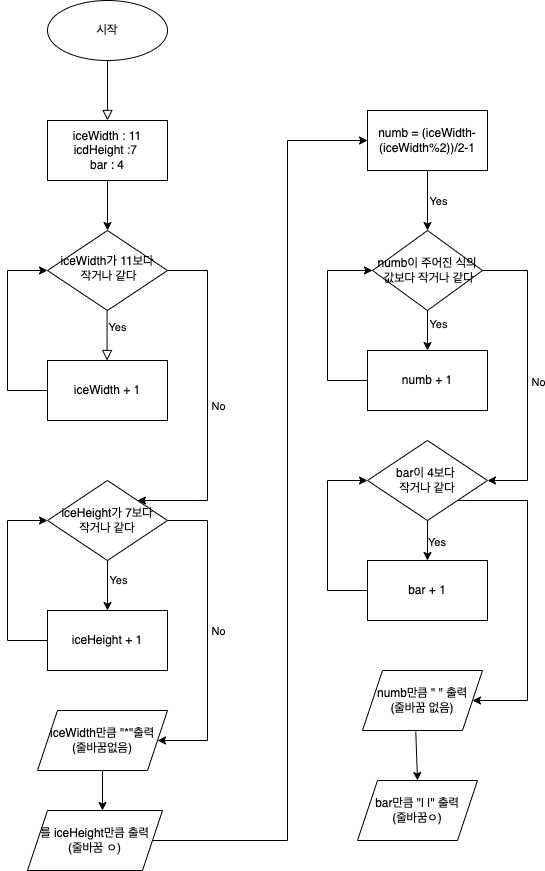

The diagram above was exported from draw.io. Its source (the exported page's mxGraphModel, read from the mxfile embedded in the PNG):
<mxGraphModel dx="1406" dy="569" grid="1" gridSize="10" guides="1" tooltips="1" connect="1" arrows="1" fold="1" page="1" pageScale="1" pageWidth="827" pageHeight="1169" math="0" shadow="0">
  <root>
    <mxCell id="WIyWlLk6GJQsqaUBKTNV-0" />
    <mxCell id="WIyWlLk6GJQsqaUBKTNV-1" parent="WIyWlLk6GJQsqaUBKTNV-0" />
    <mxCell id="WIyWlLk6GJQsqaUBKTNV-2" value="" style="rounded=0;html=1;jettySize=auto;orthogonalLoop=1;fontSize=11;endArrow=block;endFill=0;endSize=8;strokeWidth=1;shadow=0;labelBackgroundColor=none;edgeStyle=orthogonalEdgeStyle;entryX=0.5;entryY=0;entryDx=0;entryDy=0;" parent="WIyWlLk6GJQsqaUBKTNV-1" target="9ogUGkcruJQ4p_Wphnnj-1" edge="1">
      <mxGeometry relative="1" as="geometry">
        <mxPoint x="220" y="120" as="sourcePoint" />
        <mxPoint x="220" y="170" as="targetPoint" />
      </mxGeometry>
    </mxCell>
    <mxCell id="WIyWlLk6GJQsqaUBKTNV-8" value="Yes" style="rounded=0;html=1;jettySize=auto;orthogonalLoop=1;fontSize=11;endArrow=block;endFill=0;endSize=8;strokeWidth=1;shadow=0;labelBackgroundColor=none;edgeStyle=orthogonalEdgeStyle;" parent="WIyWlLk6GJQsqaUBKTNV-1" edge="1">
      <mxGeometry x="-0.3333" y="10" relative="1" as="geometry">
        <mxPoint as="offset" />
        <mxPoint x="219.58" y="370" as="sourcePoint" />
        <mxPoint x="219.58" y="420" as="targetPoint" />
      </mxGeometry>
    </mxCell>
    <mxCell id="WIyWlLk6GJQsqaUBKTNV-10" value="iceWidth가 11보다&lt;br&gt;&amp;nbsp;작거나 같다" style="rhombus;whiteSpace=wrap;html=1;shadow=0;fontFamily=Helvetica;fontSize=12;align=center;strokeWidth=1;spacing=6;spacingTop=-4;" parent="WIyWlLk6GJQsqaUBKTNV-1" vertex="1">
      <mxGeometry x="160" y="290" width="120" height="80" as="geometry" />
    </mxCell>
    <mxCell id="9ogUGkcruJQ4p_Wphnnj-0" value="시작" style="ellipse;whiteSpace=wrap;html=1;" vertex="1" parent="WIyWlLk6GJQsqaUBKTNV-1">
      <mxGeometry x="160" y="60" width="120" height="60" as="geometry" />
    </mxCell>
    <mxCell id="9ogUGkcruJQ4p_Wphnnj-1" value="iceWidth : 11&lt;br&gt;icdHeight :7&amp;nbsp;&lt;br&gt;bar : 4" style="rounded=0;whiteSpace=wrap;html=1;" vertex="1" parent="WIyWlLk6GJQsqaUBKTNV-1">
      <mxGeometry x="160" y="180" width="120" height="60" as="geometry" />
    </mxCell>
    <mxCell id="9ogUGkcruJQ4p_Wphnnj-3" value="" style="endArrow=classic;html=1;rounded=0;entryX=0;entryY=0.5;entryDx=0;entryDy=0;" edge="1" parent="WIyWlLk6GJQsqaUBKTNV-1" target="WIyWlLk6GJQsqaUBKTNV-10">
      <mxGeometry width="50" height="50" relative="1" as="geometry">
        <mxPoint x="160" y="450" as="sourcePoint" />
        <mxPoint x="170" y="320" as="targetPoint" />
        <Array as="points">
          <mxPoint x="120" y="450" />
          <mxPoint x="120" y="330" />
        </Array>
      </mxGeometry>
    </mxCell>
    <mxCell id="9ogUGkcruJQ4p_Wphnnj-11" value="" style="endArrow=classic;html=1;rounded=0;exitX=1;exitY=0.5;exitDx=0;exitDy=0;entryX=1;entryY=0;entryDx=0;entryDy=0;" edge="1" parent="WIyWlLk6GJQsqaUBKTNV-1" source="WIyWlLk6GJQsqaUBKTNV-10" target="9ogUGkcruJQ4p_Wphnnj-21">
      <mxGeometry width="50" height="50" relative="1" as="geometry">
        <mxPoint x="290" y="460" as="sourcePoint" />
        <mxPoint x="280" y="560" as="targetPoint" />
        <Array as="points">
          <mxPoint x="320" y="330" />
          <mxPoint x="320" y="560" />
          <mxPoint x="310" y="560" />
        </Array>
      </mxGeometry>
    </mxCell>
    <mxCell id="9ogUGkcruJQ4p_Wphnnj-16" value="No" style="edgeLabel;html=1;align=center;verticalAlign=middle;resizable=0;points=[];" vertex="1" connectable="0" parent="9ogUGkcruJQ4p_Wphnnj-11">
      <mxGeometry x="0.0675" y="-4" relative="1" as="geometry">
        <mxPoint x="14" y="-6" as="offset" />
      </mxGeometry>
    </mxCell>
    <mxCell id="9ogUGkcruJQ4p_Wphnnj-14" value="" style="endArrow=classic;html=1;rounded=0;exitX=0.5;exitY=1;exitDx=0;exitDy=0;entryX=0.5;entryY=0;entryDx=0;entryDy=0;" edge="1" parent="WIyWlLk6GJQsqaUBKTNV-1" target="WIyWlLk6GJQsqaUBKTNV-10">
      <mxGeometry width="50" height="50" relative="1" as="geometry">
        <mxPoint x="220" y="240" as="sourcePoint" />
        <mxPoint x="410" y="380" as="targetPoint" />
      </mxGeometry>
    </mxCell>
    <mxCell id="9ogUGkcruJQ4p_Wphnnj-20" value="iceWidth + 1" style="rounded=0;whiteSpace=wrap;html=1;" vertex="1" parent="WIyWlLk6GJQsqaUBKTNV-1">
      <mxGeometry x="160" y="420" width="120" height="60" as="geometry" />
    </mxCell>
    <mxCell id="9ogUGkcruJQ4p_Wphnnj-21" value="iceHeight가 7보다&lt;br&gt;작거나 같다" style="rhombus;whiteSpace=wrap;html=1;" vertex="1" parent="WIyWlLk6GJQsqaUBKTNV-1">
      <mxGeometry x="160" y="540" width="120" height="80" as="geometry" />
    </mxCell>
    <mxCell id="9ogUGkcruJQ4p_Wphnnj-22" value="" style="endArrow=classic;html=1;rounded=0;exitX=0.5;exitY=1;exitDx=0;exitDy=0;" edge="1" parent="WIyWlLk6GJQsqaUBKTNV-1" source="9ogUGkcruJQ4p_Wphnnj-21">
      <mxGeometry width="50" height="50" relative="1" as="geometry">
        <mxPoint x="410" y="580" as="sourcePoint" />
        <mxPoint x="220" y="670" as="targetPoint" />
      </mxGeometry>
    </mxCell>
    <mxCell id="9ogUGkcruJQ4p_Wphnnj-23" value="Yes" style="edgeLabel;html=1;align=center;verticalAlign=middle;resizable=0;points=[];" vertex="1" connectable="0" parent="9ogUGkcruJQ4p_Wphnnj-22">
      <mxGeometry x="-0.34" relative="1" as="geometry">
        <mxPoint x="10" y="3" as="offset" />
      </mxGeometry>
    </mxCell>
    <mxCell id="9ogUGkcruJQ4p_Wphnnj-24" value="iceHeight + 1" style="rounded=0;whiteSpace=wrap;html=1;" vertex="1" parent="WIyWlLk6GJQsqaUBKTNV-1">
      <mxGeometry x="160" y="670" width="120" height="60" as="geometry" />
    </mxCell>
    <mxCell id="9ogUGkcruJQ4p_Wphnnj-25" value="" style="endArrow=classic;html=1;rounded=0;exitX=0;exitY=0.5;exitDx=0;exitDy=0;entryX=0;entryY=0.5;entryDx=0;entryDy=0;" edge="1" parent="WIyWlLk6GJQsqaUBKTNV-1" source="9ogUGkcruJQ4p_Wphnnj-24" target="9ogUGkcruJQ4p_Wphnnj-21">
      <mxGeometry width="50" height="50" relative="1" as="geometry">
        <mxPoint x="410" y="600" as="sourcePoint" />
        <mxPoint x="460" y="550" as="targetPoint" />
        <Array as="points">
          <mxPoint x="120" y="700" />
          <mxPoint x="120" y="580" />
        </Array>
      </mxGeometry>
    </mxCell>
    <mxCell id="9ogUGkcruJQ4p_Wphnnj-27" value="iceWidth만큼 &quot;*&quot;출력&lt;br&gt;(줄바꿈없음)" style="shape=parallelogram;perimeter=parallelogramPerimeter;whiteSpace=wrap;html=1;fixedSize=1;" vertex="1" parent="WIyWlLk6GJQsqaUBKTNV-1">
      <mxGeometry x="150" y="770" width="130" height="60" as="geometry" />
    </mxCell>
    <mxCell id="9ogUGkcruJQ4p_Wphnnj-29" value="" style="endArrow=classic;html=1;rounded=0;exitX=1;exitY=0.5;exitDx=0;exitDy=0;entryX=1;entryY=0.5;entryDx=0;entryDy=0;" edge="1" parent="WIyWlLk6GJQsqaUBKTNV-1" source="9ogUGkcruJQ4p_Wphnnj-21">
      <mxGeometry width="50" height="50" relative="1" as="geometry">
        <mxPoint x="430" y="640" as="sourcePoint" />
        <mxPoint x="270" y="800" as="targetPoint" />
        <Array as="points">
          <mxPoint x="320" y="580" />
          <mxPoint x="320" y="800" />
        </Array>
      </mxGeometry>
    </mxCell>
    <mxCell id="9ogUGkcruJQ4p_Wphnnj-30" value="No" style="edgeLabel;html=1;align=center;verticalAlign=middle;resizable=0;points=[];" vertex="1" connectable="0" parent="9ogUGkcruJQ4p_Wphnnj-29">
      <mxGeometry x="-0.0876" y="1" relative="1" as="geometry">
        <mxPoint x="9" y="9" as="offset" />
      </mxGeometry>
    </mxCell>
    <mxCell id="9ogUGkcruJQ4p_Wphnnj-31" value="" style="endArrow=classic;html=1;rounded=0;exitX=0.5;exitY=1;exitDx=0;exitDy=0;" edge="1" parent="WIyWlLk6GJQsqaUBKTNV-1" source="9ogUGkcruJQ4p_Wphnnj-27">
      <mxGeometry width="50" height="50" relative="1" as="geometry">
        <mxPoint x="370" y="750" as="sourcePoint" />
        <mxPoint x="215" y="870" as="targetPoint" />
      </mxGeometry>
    </mxCell>
    <mxCell id="9ogUGkcruJQ4p_Wphnnj-32" value="를 iceHeight만큼 출력&lt;br&gt;(줄바꿈 ㅇ)" style="shape=parallelogram;perimeter=parallelogramPerimeter;whiteSpace=wrap;html=1;fixedSize=1;" vertex="1" parent="WIyWlLk6GJQsqaUBKTNV-1">
      <mxGeometry x="140" y="870" width="135" height="60" as="geometry" />
    </mxCell>
    <mxCell id="9ogUGkcruJQ4p_Wphnnj-33" value="" style="endArrow=classic;html=1;rounded=0;exitX=1;exitY=0.5;exitDx=0;exitDy=0;" edge="1" parent="WIyWlLk6GJQsqaUBKTNV-1" source="9ogUGkcruJQ4p_Wphnnj-32">
      <mxGeometry width="50" height="50" relative="1" as="geometry">
        <mxPoint x="400" y="620" as="sourcePoint" />
        <mxPoint x="480" y="200" as="targetPoint" />
        <Array as="points">
          <mxPoint x="400" y="900" />
          <mxPoint x="400" y="200" />
        </Array>
      </mxGeometry>
    </mxCell>
    <mxCell id="9ogUGkcruJQ4p_Wphnnj-34" value="numb = (iceWidth-(iceWidth%2))/2-1" style="rounded=0;whiteSpace=wrap;html=1;" vertex="1" parent="WIyWlLk6GJQsqaUBKTNV-1">
      <mxGeometry x="480" y="170" width="120" height="60" as="geometry" />
    </mxCell>
    <mxCell id="9ogUGkcruJQ4p_Wphnnj-35" value="" style="endArrow=classic;html=1;rounded=0;exitX=0.5;exitY=1;exitDx=0;exitDy=0;" edge="1" parent="WIyWlLk6GJQsqaUBKTNV-1" source="9ogUGkcruJQ4p_Wphnnj-34">
      <mxGeometry width="50" height="50" relative="1" as="geometry">
        <mxPoint x="610" y="470" as="sourcePoint" />
        <mxPoint x="540" y="290" as="targetPoint" />
      </mxGeometry>
    </mxCell>
    <mxCell id="9ogUGkcruJQ4p_Wphnnj-36" value="Yes" style="edgeLabel;html=1;align=center;verticalAlign=middle;resizable=0;points=[];" vertex="1" connectable="0" parent="9ogUGkcruJQ4p_Wphnnj-35">
      <mxGeometry x="-0.175" y="2" relative="1" as="geometry">
        <mxPoint x="8" y="5" as="offset" />
      </mxGeometry>
    </mxCell>
    <mxCell id="9ogUGkcruJQ4p_Wphnnj-37" value="numb이 주어진 식의&lt;br style=&quot;border-color: var(--border-color);&quot;&gt;&amp;nbsp;값보다 작거나 같다" style="rhombus;whiteSpace=wrap;html=1;" vertex="1" parent="WIyWlLk6GJQsqaUBKTNV-1">
      <mxGeometry x="485" y="290" width="110" height="80" as="geometry" />
    </mxCell>
    <mxCell id="9ogUGkcruJQ4p_Wphnnj-38" value="" style="endArrow=classic;html=1;rounded=0;exitX=0.5;exitY=1;exitDx=0;exitDy=0;" edge="1" parent="WIyWlLk6GJQsqaUBKTNV-1" source="9ogUGkcruJQ4p_Wphnnj-37">
      <mxGeometry width="50" height="50" relative="1" as="geometry">
        <mxPoint x="610" y="590" as="sourcePoint" />
        <mxPoint x="540" y="410" as="targetPoint" />
      </mxGeometry>
    </mxCell>
    <mxCell id="9ogUGkcruJQ4p_Wphnnj-39" value="Yes" style="edgeLabel;html=1;align=center;verticalAlign=middle;resizable=0;points=[];" vertex="1" connectable="0" parent="9ogUGkcruJQ4p_Wphnnj-38">
      <mxGeometry x="-0.3563" y="-3" relative="1" as="geometry">
        <mxPoint x="13" as="offset" />
      </mxGeometry>
    </mxCell>
    <mxCell id="9ogUGkcruJQ4p_Wphnnj-41" value="numb + 1" style="rounded=0;whiteSpace=wrap;html=1;" vertex="1" parent="WIyWlLk6GJQsqaUBKTNV-1">
      <mxGeometry x="480" y="410" width="120" height="60" as="geometry" />
    </mxCell>
    <mxCell id="9ogUGkcruJQ4p_Wphnnj-42" value="" style="endArrow=classic;html=1;rounded=0;exitX=0;exitY=0.5;exitDx=0;exitDy=0;entryX=0;entryY=0.5;entryDx=0;entryDy=0;" edge="1" parent="WIyWlLk6GJQsqaUBKTNV-1" source="9ogUGkcruJQ4p_Wphnnj-41" target="9ogUGkcruJQ4p_Wphnnj-37">
      <mxGeometry width="50" height="50" relative="1" as="geometry">
        <mxPoint x="590" y="570" as="sourcePoint" />
        <mxPoint x="640" y="520" as="targetPoint" />
        <Array as="points">
          <mxPoint x="440" y="440" />
          <mxPoint x="440" y="330" />
        </Array>
      </mxGeometry>
    </mxCell>
    <mxCell id="9ogUGkcruJQ4p_Wphnnj-43" value="" style="endArrow=classic;html=1;rounded=0;exitX=1;exitY=0.5;exitDx=0;exitDy=0;entryX=1;entryY=0.5;entryDx=0;entryDy=0;" edge="1" parent="WIyWlLk6GJQsqaUBKTNV-1" source="9ogUGkcruJQ4p_Wphnnj-37" target="9ogUGkcruJQ4p_Wphnnj-44">
      <mxGeometry width="50" height="50" relative="1" as="geometry">
        <mxPoint x="590" y="570" as="sourcePoint" />
        <mxPoint x="640" y="520" as="targetPoint" />
        <Array as="points">
          <mxPoint x="640" y="330" />
          <mxPoint x="640" y="540" />
        </Array>
      </mxGeometry>
    </mxCell>
    <mxCell id="9ogUGkcruJQ4p_Wphnnj-45" value="No" style="edgeLabel;html=1;align=center;verticalAlign=middle;resizable=0;points=[];" vertex="1" connectable="0" parent="9ogUGkcruJQ4p_Wphnnj-43">
      <mxGeometry x="0.0426" y="1" relative="1" as="geometry">
        <mxPoint x="9" y="2" as="offset" />
      </mxGeometry>
    </mxCell>
    <mxCell id="9ogUGkcruJQ4p_Wphnnj-44" value="bar이 4보다&amp;nbsp;&lt;br&gt;작거나 같다" style="rhombus;whiteSpace=wrap;html=1;" vertex="1" parent="WIyWlLk6GJQsqaUBKTNV-1">
      <mxGeometry x="480" y="500" width="120" height="80" as="geometry" />
    </mxCell>
    <mxCell id="9ogUGkcruJQ4p_Wphnnj-46" value="" style="endArrow=classic;html=1;rounded=0;exitX=0.5;exitY=1;exitDx=0;exitDy=0;" edge="1" parent="WIyWlLk6GJQsqaUBKTNV-1" source="9ogUGkcruJQ4p_Wphnnj-44">
      <mxGeometry width="50" height="50" relative="1" as="geometry">
        <mxPoint x="590" y="560" as="sourcePoint" />
        <mxPoint x="540" y="620" as="targetPoint" />
      </mxGeometry>
    </mxCell>
    <mxCell id="9ogUGkcruJQ4p_Wphnnj-48" value="Yes&amp;nbsp;" style="edgeLabel;html=1;align=center;verticalAlign=middle;resizable=0;points=[];" vertex="1" connectable="0" parent="9ogUGkcruJQ4p_Wphnnj-46">
      <mxGeometry x="-0.3111" y="-2" relative="1" as="geometry">
        <mxPoint x="12" y="7" as="offset" />
      </mxGeometry>
    </mxCell>
    <mxCell id="9ogUGkcruJQ4p_Wphnnj-47" value="bar + 1" style="rounded=0;whiteSpace=wrap;html=1;" vertex="1" parent="WIyWlLk6GJQsqaUBKTNV-1">
      <mxGeometry x="480" y="620" width="120" height="60" as="geometry" />
    </mxCell>
    <mxCell id="9ogUGkcruJQ4p_Wphnnj-49" value="" style="endArrow=classic;html=1;rounded=0;exitX=0;exitY=0.5;exitDx=0;exitDy=0;entryX=0;entryY=0.5;entryDx=0;entryDy=0;" edge="1" parent="WIyWlLk6GJQsqaUBKTNV-1" source="9ogUGkcruJQ4p_Wphnnj-47" target="9ogUGkcruJQ4p_Wphnnj-44">
      <mxGeometry width="50" height="50" relative="1" as="geometry">
        <mxPoint x="590" y="630" as="sourcePoint" />
        <mxPoint x="640" y="580" as="targetPoint" />
        <Array as="points">
          <mxPoint x="440" y="650" />
          <mxPoint x="440" y="540" />
        </Array>
      </mxGeometry>
    </mxCell>
    <mxCell id="9ogUGkcruJQ4p_Wphnnj-50" value="" style="endArrow=classic;html=1;rounded=0;exitX=1;exitY=1;exitDx=0;exitDy=0;entryX=1;entryY=0.5;entryDx=0;entryDy=0;" edge="1" parent="WIyWlLk6GJQsqaUBKTNV-1" source="9ogUGkcruJQ4p_Wphnnj-44" target="9ogUGkcruJQ4p_Wphnnj-51">
      <mxGeometry width="50" height="50" relative="1" as="geometry">
        <mxPoint x="590" y="760" as="sourcePoint" />
        <mxPoint x="640" y="750" as="targetPoint" />
        <Array as="points">
          <mxPoint x="640" y="560" />
          <mxPoint x="640" y="760" />
        </Array>
      </mxGeometry>
    </mxCell>
    <mxCell id="9ogUGkcruJQ4p_Wphnnj-51" value="numb만큼 &quot; &quot; 출력&lt;br&gt;(줄바꿈 없음)" style="shape=parallelogram;perimeter=parallelogramPerimeter;whiteSpace=wrap;html=1;fixedSize=1;" vertex="1" parent="WIyWlLk6GJQsqaUBKTNV-1">
      <mxGeometry x="475" y="730" width="120" height="60" as="geometry" />
    </mxCell>
    <mxCell id="9ogUGkcruJQ4p_Wphnnj-52" value="bar만큼 &quot;| |&quot; 출력&lt;br&gt;(줄바꿈ㅇ)" style="shape=parallelogram;perimeter=parallelogramPerimeter;whiteSpace=wrap;html=1;fixedSize=1;" vertex="1" parent="WIyWlLk6GJQsqaUBKTNV-1">
      <mxGeometry x="470" y="840" width="120" height="60" as="geometry" />
    </mxCell>
    <mxCell id="9ogUGkcruJQ4p_Wphnnj-53" value="" style="endArrow=classic;html=1;rounded=0;exitX=0.444;exitY=1.017;exitDx=0;exitDy=0;exitPerimeter=0;entryX=0.5;entryY=0;entryDx=0;entryDy=0;" edge="1" parent="WIyWlLk6GJQsqaUBKTNV-1" source="9ogUGkcruJQ4p_Wphnnj-51" target="9ogUGkcruJQ4p_Wphnnj-52">
      <mxGeometry width="50" height="50" relative="1" as="geometry">
        <mxPoint x="600" y="810" as="sourcePoint" />
        <mxPoint x="650" y="760" as="targetPoint" />
      </mxGeometry>
    </mxCell>
  </root>
</mxGraphModel>